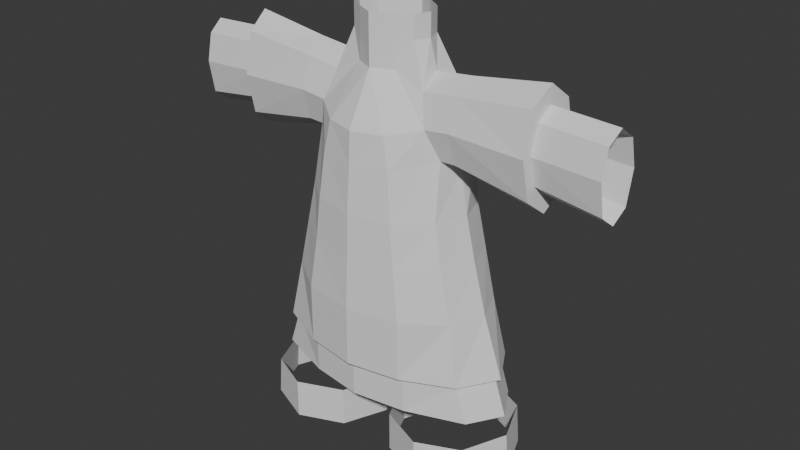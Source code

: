 # Source: Base_Personagem_Aula.blend  (saved by Blender 5.2.44; exported with 4.5.12 LTS)
import bpy
from mathutils import Matrix  # noqa: F401  (used for matrix-valued properties, if any)

bpy.ops.wm.read_factory_settings(use_empty=True)
scene = bpy.context.scene
scene.name = 'Scene'

# ---- collections
col_collection = bpy.data.collections.new('Collection'); scene.collection.children.link(col_collection)

# ---- world
world_world = bpy.data.worlds.new('World'); scene.world = world_world
world_world.use_nodes = True; world_world.node_tree.nodes.clear()
_N = world_world.node_tree.nodes; _L = world_world.node_tree.links
n0 = _N.new('ShaderNodeOutputWorld'); n0.name = 'World Output'; n0.location = (200, 100)
n1 = _N.new('ShaderNodeBackground'); n1.name = 'Background'; n1.location = (-200, 100)
n1.inputs[0].default_value = (0.05088, 0.05088, 0.05088, 1.0)
_L.new(n1.outputs[0], n0.inputs[0])
n0.is_active_output = True
world_world.color = (0.05088, 0.05088, 0.05088)
world_world.sun_shadow_jitter_overblur = 0.0

# ---- meshes
me_circle = bpy.data.meshes.new('Circle')
me_circle.from_pydata([(-1.121e-10, 0.1008, 0.0), (0.0, -0.1057, 0.0), (0.06671, -0.09215, 0.0), (0.1156, -0.05042, 0.0), (0.1334, -6.985e-10, 0.0), (0.1156, 0.05042, 0.0), (0.06671, 0.08732, 0.0), (-2.085e-09, 0.1162, -0.07153), (-2.085e-09, -0.1082, -0.07153), (0.07478, -0.09371, -0.07153), (0.1295, -0.0541, -0.07153), (0.1496, -4.657e-10, -0.07153), (0.1295, 0.0541, -0.07153), (0.07478, 0.1017, -0.07153), (-1.937e-09, 0.1358, -0.1519), (-1.937e-09, -0.1127, -0.1519), (0.08566, -0.09818, -0.1519), (0.1484, -0.0541, -0.1519), (0.1713, -4.657e-10, -0.1519), (0.1484, 0.0541, -0.1519), (0.08566, 0.1213, -0.1519), (1.085e-10, 0.1109, 0.07635), (1.085e-10, -0.09963, 0.07635), (0.05926, -0.08612, 0.07635), (0.111, -0.03522, 0.08965), (0.1215, 9.686e-05, 0.07128), (0.1184, 0.03566, 0.09139), (0.05926, 0.09737, 0.07635), (4.129e-10, 0.1129, 0.1259), (4.129e-10, -0.09695, 0.1259), (0.04898, -0.08344, 0.1259), (0.09303, -0.0496, 0.1357), (0.1035, 0.05064, 0.1382), (0.04898, 0.09938, 0.1259), (7.645e-10, 0.07203, 0.2049), (7.645e-10, -0.05423, 0.2049), (0.03211, -0.038, 0.2049), (0.07815, -0.03462, 0.1825), (0.07505, 0.0009419, 0.2026), (0.08555, 0.03626, 0.1843), (0.02748, 0.05852, 0.2049), (-0.0001349, 0.06002, 0.2468), (-0.0001349, -0.05423, 0.2468), (0.03006, -0.038, 0.2468), (0.05435, -0.02282, 0.2468), (0.06394, -9.313e-10, 0.2468), (0.0537, 0.02698, 0.2468), (0.02571, 0.04651, 0.2468), (-0.0001349, 0.06002, 0.2836), (-0.0001349, -0.05423, 0.2836), (0.03006, -0.038, 0.2836), (0.05435, -0.02282, 0.2836), (0.06394, -9.313e-10, 0.2836), (0.0537, 0.02698, 0.2836), (0.02571, 0.04651, 0.2836), (0.1348, -0.03522, 0.09101), (0.1386, 9.686e-05, 0.07019), (0.1424, 0.03566, 0.09018), (0.1333, -0.0496, 0.1404), (0.144, 0.05064, 0.1393), (0.1349, -0.03462, 0.1895), (0.1387, 0.0009419, 0.2095), (0.1425, 0.03626, 0.1887), (0.2554, -0.03522, 0.071), (0.2592, 9.686e-05, 0.04349), (0.263, 0.03566, 0.0699), (0.2539, -0.0496, 0.1363), (0.2646, 0.05064, 0.1348), (0.2555, -0.03462, 0.2012), (0.2593, 0.0009419, 0.2276), (0.2631, 0.03626, 0.2001), (0.2566, -0.02387, 0.0915), (0.2592, 0.000231, 0.07272), (0.2618, 0.0245, 0.09075), (0.2556, -0.03368, 0.1361), (0.2629, 0.03472, 0.135), (0.2567, -0.02346, 0.1803), (0.2593, 0.0008078, 0.1984), (0.2619, 0.02491, 0.1796), (0.3603, -0.02387, 0.07752), (0.3629, 0.000231, 0.05873), (0.3655, 0.0245, 0.07676), (0.3593, -0.03368, 0.1311), (0.3666, 0.03472, 0.13), (0.3604, -0.02346, 0.1754), (0.363, 0.0008078, 0.1934), (0.3656, 0.02491, 0.1746), (0.0, 0.1358, -0.2495), (0.0, -0.1127, -0.2495), (0.08566, -0.09818, -0.2495), (0.1671, -0.06068, -0.2495), (0.2043, -4.657e-10, -0.2495), (0.1671, 0.06413, -0.2495), (0.08566, 0.1213, -0.2495), (0.0, 0.1216, -0.2495), (0.0, -0.09952, -0.2495), (0.08739, -0.08662, -0.2495), (0.1599, -0.05324, -0.2495), (0.193, 0.000779, -0.2495), (0.1599, 0.05787, -0.2495), (0.08739, 0.1087, -0.2495), (0.0, 0.1216, -0.3116), (0.0, -0.09952, -0.3116), (0.08739, -0.08662, -0.3116), (0.1806, -0.05324, -0.3116), (0.2137, 0.000779, -0.3116), (0.1806, 0.05787, -0.3116), (0.08739, 0.1087, -0.3116), (0.1216, 0.1029, -0.4094), (0.04879, 0.07278, -0.4094), (0.01864, 0.0, -0.4094), (0.04879, -0.07278, -0.4094), (0.1216, -0.1029, -0.4094), (0.1944, -0.07278, -0.4094), (0.2245, 0.0, -0.4094), (0.1944, 0.07278, -0.4094), (0.1216, 0.1029, -0.3439), (0.04879, 0.07278, -0.3439), (0.01864, -8.797e-09, -0.3439), (0.04879, -0.07278, -0.3439), (0.1216, -0.1029, -0.3439), (0.1892, -0.07278, -0.3439), (0.2193, -8.797e-09, -0.3439), (0.1892, 0.07278, -0.3439)], [], [(0, 6, 13, 7), (4, 3, 10, 11), (5, 4, 11, 12), (2, 1, 8, 9), (6, 5, 12, 13), (3, 2, 9, 10), (11, 10, 17, 18), (12, 11, 18, 19), (9, 8, 15, 16), (13, 12, 19, 20), (10, 9, 16, 17), (7, 13, 20, 14), (5, 6, 27, 26), (2, 3, 24, 23), (6, 0, 21, 27), (3, 4, 25, 24), (4, 5, 26, 25), (1, 2, 23, 22), (27, 21, 28, 33), (22, 23, 30, 29), (26, 27, 33, 32), (23, 24, 31, 30), (28, 34, 40, 33), (33, 40, 39, 32), (31, 37, 36, 30), (35, 36, 43, 42), (39, 40, 47, 46), (36, 37, 44, 43), (40, 34, 41, 47), (37, 38, 45, 44), (38, 39, 46, 45), (45, 46, 53, 52), (42, 43, 50, 49), (46, 47, 54, 53), (43, 44, 51, 50), (47, 41, 48, 54), (44, 45, 52, 51), (30, 36, 35, 29), (39, 38, 61, 62), (24, 25, 56, 55), (37, 31, 58, 60), (38, 37, 60, 61), (25, 26, 57, 56), (32, 39, 62, 59), (26, 32, 59, 57), (31, 24, 55, 58), (58, 55, 63, 66), (55, 56, 64, 63), (59, 62, 70, 67), (62, 61, 69, 70), (57, 59, 67, 65), (56, 57, 65, 64), (60, 58, 66, 68), (61, 60, 68, 69), (68, 66, 74, 76), (69, 68, 76, 77), (66, 63, 71, 74), (63, 64, 72, 71), (67, 70, 78, 75), (70, 69, 77, 78), (65, 67, 75, 73), (64, 65, 73, 72), (78, 77, 85, 86), (73, 75, 83, 81), (72, 73, 81, 80), (76, 74, 82, 84), (77, 76, 84, 85), (74, 71, 79, 82), (71, 72, 80, 79), (75, 78, 86, 83), (17, 16, 89, 90), (20, 19, 92, 93), (18, 17, 90, 91), (16, 15, 88, 89), (14, 20, 93, 87), (19, 18, 91, 92), (93, 92, 99, 100), (91, 90, 97, 98), (89, 88, 95, 96), (87, 93, 100, 94), (92, 91, 98, 99), (90, 89, 96, 97), (100, 99, 106, 107), (98, 97, 104, 105), (96, 95, 102, 103), (94, 100, 107, 101), (99, 98, 105, 106), (97, 96, 103, 104), (113, 112, 120, 121), (111, 110, 118, 119), (109, 108, 116, 117), (108, 115, 123, 116), (114, 113, 121, 122), (112, 111, 119, 120), (110, 109, 117, 118), (115, 114, 122, 123)])
_uv = me_circle.uv_layers.new(name='UVMap')
_uv.uv.foreach_set('vector', [0.0, 0.0, 0.0, 0.0, 0.0, 0.0, 0.0, 0.0, 0.0, 0.0, 0.0, 0.0, 0.0, 0.0, 0.0, 0.0, 0.0, 0.0, 0.0, 0.0, 0.0, 0.0, 0.0, 0.0, 0.0, 0.0, 0.0, 0.0, 0.0, 0.0, 0.0, 0.0, 0.0, 0.0, 0.0, 0.0, 0.0, 0.0, 0.0, 0.0, 0.0, 0.0, 0.0, 0.0, 0.0, 0.0, 0.0, 0.0, 0.0, 0.0, 0.0, 0.0, 0.0, 0.0, 0.0, 0.0, 0.0, 0.0, 0.0, 0.0, 0.0, 0.0, 0.0, 0.0, 0.0, 0.0, 0.0, 0.0, 0.0, 0.0, 0.0, 0.0, 0.0, 0.0, 0.0, 0.0, 0.0, 0.0, 0.0, 0.0, 0.0, 0.0, 0.0, 0.0, 0.0, 0.0, 0.0, 0.0, 0.0, 0.0, 0.0, 0.0, 0.0, 0.0, 0.0, 0.0, 0.0, 0.0, 0.0, 0.0, 0.0, 0.0, 0.0, 0.0, 0.0, 0.0, 0.0, 0.0, 0.0, 0.0, 0.0, 0.0, 0.0, 0.0, 0.0, 0.0, 0.0, 0.0, 0.0, 0.0, 0.0, 0.0, 0.0, 0.0, 0.0, 0.0, 0.0, 0.0, 0.0, 0.0, 0.0, 0.0, 0.0, 0.0, 0.0, 0.0, 0.0, 0.0, 0.0, 0.0, 0.0, 0.0, 0.0, 0.0, 0.0, 0.0, 0.0, 0.0, 0.0, 0.0, 0.0, 0.0, 0.0, 0.0, 0.0, 0.0, 0.0, 0.0, 0.0, 0.0, 0.0, 0.0, 0.0, 0.0, 0.0, 0.0, 0.0, 0.0, 0.0, 0.0, 0.0, 0.0, 0.0, 0.0, 0.0, 0.0, 0.0, 0.0, 0.0, 0.0, 0.0, 0.0, 0.0, 0.0, 0.0, 0.0, 0.0, 0.0, 0.0, 0.0, 0.0, 0.0, 0.0, 0.0, 0.0, 0.0, 0.0, 0.0, 0.0, 0.0, 0.0, 0.0, 0.0, 0.0, 0.0, 0.0, 0.0, 0.0, 0.0, 0.0, 0.0, 0.0, 0.0, 0.0, 0.0, 0.0, 0.0, 0.0, 0.0, 0.0, 0.0, 0.0, 0.0, 0.0, 0.0, 0.0, 0.0, 0.0, 0.0, 0.0, 0.0, 0.0, 0.0, 0.0, 0.0, 0.0, 0.0, 0.0, 0.0, 0.0, 0.0, 0.0, 0.0, 0.0, 0.0, 0.0, 0.0, 0.0, 0.0, 0.0, 0.0, 0.0, 0.0, 0.0, 0.0, 0.0, 0.0, 0.0, 0.0, 0.0, 0.0, 0.0, 0.0, 0.0, 0.0, 0.0, 0.0, 0.0, 0.0, 0.0, 0.0, 0.0, 0.0, 0.0, 0.0, 0.0, 0.0, 0.0, 0.0, 0.0, 0.0, 0.0, 0.0, 0.0, 0.0, 0.0, 0.0, 0.0, 0.0, 0.0, 0.0, 0.0, 0.0, 0.0, 0.0, 0.0, 0.0, 0.0, 0.0, 0.0, 0.0, 0.0, 0.0, 0.0, 0.0, 0.0, 0.0, 0.0, 0.0, 0.0, 0.0, 0.0, 0.0, 0.0, 0.0, 0.0, 0.0, 0.0, 0.0, 0.0, 0.0, 0.0, 0.0, 0.0, 0.0, 0.0, 0.0, 0.0, 0.0, 0.0, 0.0, 0.0, 0.0, 0.0, 0.0, 0.0, 0.0, 0.0, 0.0, 0.0, 0.0, 0.0, 0.0, 0.0, 0.0, 0.0, 0.0, 0.0, 0.0, 0.0, 0.0, 0.0, 0.0, 0.0, 0.0, 0.0, 0.0, 0.0, 0.0, 0.0, 0.0, 0.0, 0.0, 0.0, 0.0, 0.0, 0.0, 0.0, 0.0, 0.0, 0.0, 0.0, 0.0, 0.0, 0.0, 0.0, 0.0, 0.0, 0.0, 0.0, 0.0, 0.0, 0.0, 0.0, 0.0, 0.0, 0.0, 0.0, 0.0, 0.0, 0.0, 0.0, 0.0, 0.0, 0.0, 0.0, 0.0, 0.0, 0.0, 0.0, 0.0, 0.0, 0.0, 0.0, 0.0, 0.0, 0.0, 0.0, 0.0, 0.0, 0.0, 0.0, 0.0, 0.0, 0.0, 0.0, 0.0, 0.0, 0.0, 0.0, 0.0, 0.0, 0.0, 0.0, 0.0, 0.0, 0.0, 0.0, 0.0, 0.0, 0.0, 0.0, 0.0, 0.0, 0.0, 0.0, 0.0, 0.0, 0.0, 0.0, 0.0, 0.0, 0.0, 0.0, 0.0, 0.0, 0.0, 0.0, 0.0, 0.0, 0.0, 0.0, 0.0, 0.0, 0.0, 0.0, 0.0, 0.0, 0.0, 0.0, 0.0, 0.0, 0.0, 0.0, 0.0, 0.0, 0.0, 0.0, 0.0, 0.0, 0.0, 0.0, 0.0, 0.0, 0.0, 0.0, 0.0, 0.0, 0.0, 0.0, 0.0, 0.0, 0.0, 0.0, 0.0, 0.0, 0.0, 0.0, 0.0, 0.0, 0.0, 0.0, 0.0, 0.0, 0.0, 0.0, 0.0, 0.0, 0.0, 0.0, 0.0, 0.0, 0.0, 0.0, 0.0, 0.0, 0.0, 0.0, 0.0, 0.0, 0.0, 0.0, 0.0, 0.0, 0.0, 0.0, 0.0, 0.0, 0.0, 0.0, 0.0, 0.0, 0.0, 0.0, 0.0, 0.0, 0.0, 0.0, 0.0, 0.0, 0.0, 0.0, 0.0, 0.0, 0.0, 0.0, 0.0, 0.0, 0.0, 0.0, 0.0, 0.0, 0.0, 0.0, 0.0, 0.0, 0.0, 0.0, 0.0, 0.0, 0.0, 0.0, 0.0, 0.0, 0.0, 0.0, 0.0, 0.0, 0.0, 0.0, 0.0, 0.0, 0.0, 0.0, 0.0, 0.0, 0.0, 0.0, 0.0, 0.0, 0.0, 0.0, 0.0, 0.0, 0.0, 0.0, 0.0, 0.0, 0.0, 0.0, 0.0, 0.0, 0.0, 0.0, 0.0, 0.0, 0.0, 0.0, 0.0, 0.0, 0.0, 0.0, 0.0, 0.0, 0.0, 0.0, 0.0, 0.0, 0.0, 0.0, 0.0, 0.0, 0.0, 0.0, 0.0, 0.0, 0.0, 0.0, 0.0, 0.0, 0.0, 0.0, 0.0, 0.0, 0.0, 0.0, 0.0, 0.0, 0.0, 0.0, 0.0, 0.0, 0.0, 0.0, 0.0, 0.0, 0.0, 0.0, 0.0, 0.0, 0.0, 0.0, 0.0, 0.0, 0.0, 0.0, 0.0, 0.0, 0.0, 0.0, 0.0, 0.0, 0.0, 0.0, 0.0, 0.0, 0.0, 0.0, 0.0, 0.0, 0.0, 0.0, 0.0, 0.0, 0.0, 0.0, 0.0, 0.0, 0.0, 0.0, 0.0, 0.0, 0.0, 0.0, 0.0, 0.0, 0.0, 0.0, 0.0, 0.0, 0.0, 0.0, 0.0, 0.0, 0.0, 0.0, 0.0, 0.0, 0.0, 0.0, 0.0, 0.0, 0.0, 0.0, 0.0, 0.0, 0.0, 0.0, 0.0, 0.0, 0.0, 0.0, 0.0, 0.0, 0.0, 0.0, 0.0, 0.0, 0.0, 0.0, 0.0, 0.0, 0.0, 0.0, 0.0, 0.0, 0.0, 0.0, 0.0, 0.0, 0.0, 0.0, 0.0, 0.0, 0.0, 0.0, 0.0, 0.0, 0.0, 0.0, 0.0, 0.0, 0.0, 0.0, 0.0, 0.0, 0.0, 0.0, 0.0, 0.0, 0.0, 0.0, 0.0, 0.0, 0.0, 0.0, 0.0, 0.0, 0.0, 0.0, 0.0, 0.0, 0.0, 0.0, 0.0, 0.0, 0.0, 0.0, 0.0, 0.0, 0.0, 0.0, 0.0, 0.0, 0.0, 0.0, 0.0, 0.0, 0.0, 0.0, 0.0, 0.0, 0.0, 0.0, 0.0, 0.0, 0.0, 0.0])
me_circle.update()

# ---- objects
ob_empty = bpy.data.objects.new('Empty', None)
ob_empty_001 = bpy.data.objects.new('Empty.001', None)
ob_circle = bpy.data.objects.new('Circle', me_circle)

# ---- transforms, parenting, visibility, modifiers, constraints
ob_empty.location = (1.29, 0.0, 0.0)
ob_empty.rotation_euler = (1.571, 0.0, 0.0)
ob_empty.empty_display_type = 'IMAGE'
ob_empty.empty_display_size = 5.0
ob_empty.use_empty_image_alpha = True
ob_empty.color = (1.0, 1.0, 1.0, 0.4641)
ob_empty_001.location = (0.0, -0.06823, 0.0)
ob_empty_001.rotation_euler = (1.571, -0.0, 1.571)
ob_empty_001.empty_display_type = 'IMAGE'
ob_empty_001.empty_display_size = 5.0
ob_empty_001.use_empty_image_alpha = True
ob_empty_001.color = (1.0, 1.0, 1.0, 0.442)
ob_circle.location = (0.0, 0.0, 0.0)
_m = ob_circle.modifiers.new('Mirror', 'MIRROR')
_m.use_bisect_axis = (True, False, False)
_m.use_clip = True

# ---- collection membership
col_collection.objects.link(ob_empty)
col_collection.objects.link(ob_empty_001)
col_collection.objects.link(ob_circle)

# ---- scene / render settings (as saved in the file)
scene.frame_start = 1; scene.frame_end = 250; scene.frame_set(1)
scene.render.engine = 'BLENDER_EEVEE_NEXT'
scene.render.bake_bias = 0.0
scene.render.bake_samples = 0
scene.render.compositor_device = 'GPU'
scene.eevee.use_volume_custom_range = False
scene.eevee.fast_gi_thickness_near = 0.1
scene.eevee.fast_gi_thickness_far = 0.0
scene.eevee.ray_tracing_options.screen_trace_thickness = 0.1
bpy.context.view_layer.update()

# ---- added for rendering (the .blend has no active camera and no usable light): camera, sun
cam_auto = bpy.data.cameras.new('AutoCamera')
cam_auto.lens = 50.0
cam_auto.sensor_width = 36.0
cam_auto.clip_end = 1000.0
ob_auto_camera = bpy.data.objects.new('AutoCamera', cam_auto)
scene.collection.objects.link(ob_auto_camera)
ob_auto_camera.location = (0.961302, -1.14201, 0.706169)
ob_auto_camera.rotation_euler = (1.09748, -7.21219e-08, 0.694738)
scene.camera = ob_auto_camera
light_auto_sun = bpy.data.lights.new('AutoSun', 'SUN')
light_auto_sun.energy = 3.0
light_auto_sun.angle = 0.0523599
ob_auto_sun = bpy.data.objects.new('AutoSun', light_auto_sun)
scene.collection.objects.link(ob_auto_sun)
ob_auto_sun.rotation_euler = (0.872665, 0.174533, 0.523599)
bpy.context.view_layer.update()
